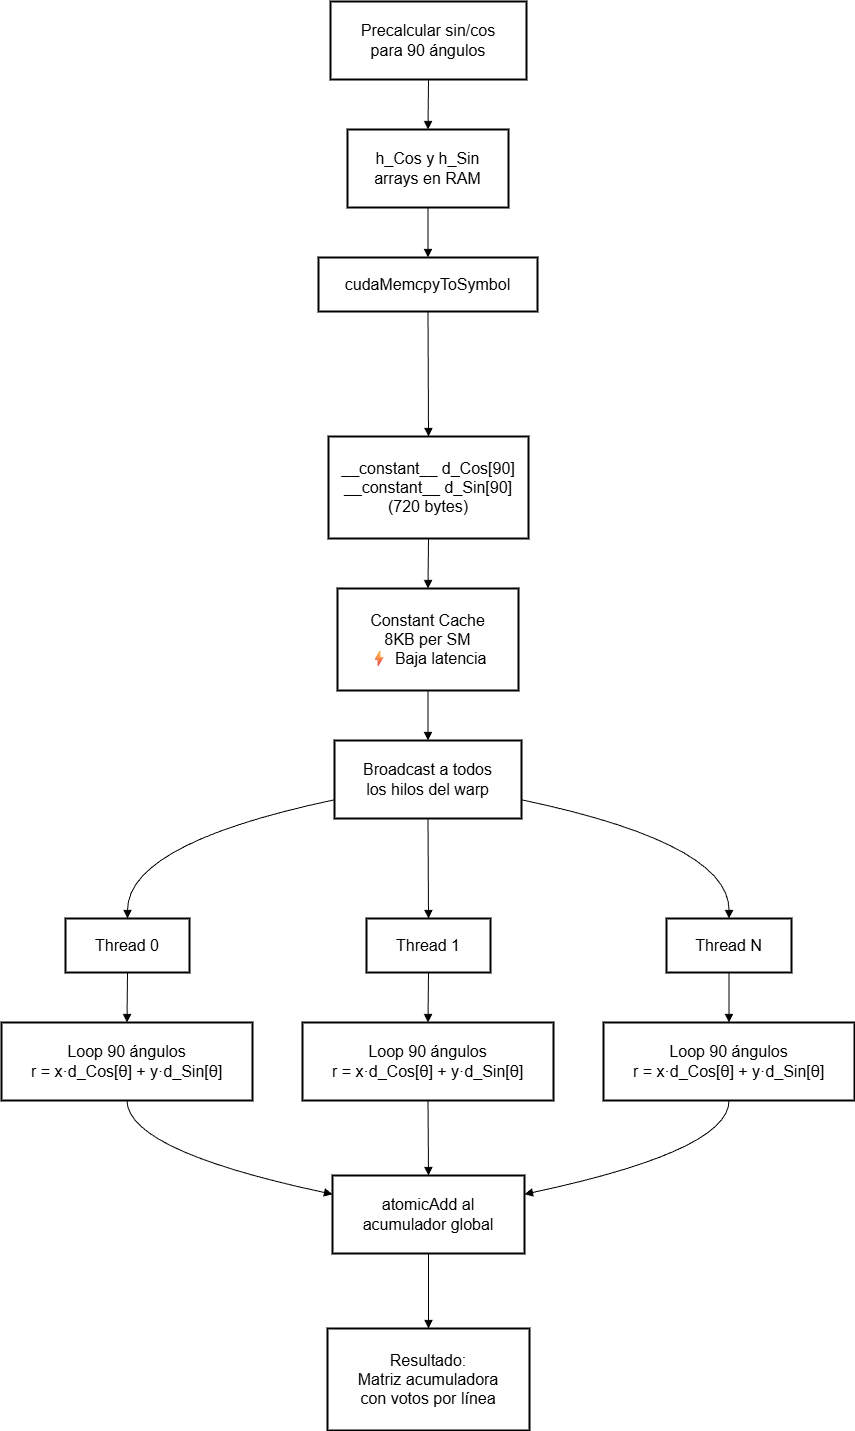

The diagram above was exported from draw.io. Its source (the exported page's mxGraphModel, read from the mxfile embedded in the PNG):
<mxGraphModel dx="2037" dy="1119" grid="1" gridSize="10" guides="1" tooltips="1" connect="1" arrows="1" fold="1" page="1" pageScale="1" pageWidth="850" pageHeight="1100" math="0" shadow="0">
  <root>
    <mxCell id="0" />
    <mxCell id="1" parent="0" />
    <mxCell id="OdGezd9tl2jgkdv-m4Pv-5" value="Precalcular sin/cos&#10;para 90 ángulos" style="whiteSpace=wrap;strokeWidth=2;fontSize=16;" vertex="1" parent="1">
      <mxGeometry x="544" y="45" width="196" height="78" as="geometry" />
    </mxCell>
    <mxCell id="OdGezd9tl2jgkdv-m4Pv-6" value="h_Cos y h_Sin&#10;arrays en RAM" style="whiteSpace=wrap;strokeWidth=2;fontSize=16;" vertex="1" parent="1">
      <mxGeometry x="561" y="173" width="161" height="78" as="geometry" />
    </mxCell>
    <mxCell id="OdGezd9tl2jgkdv-m4Pv-7" value="cudaMemcpyToSymbol" style="whiteSpace=wrap;strokeWidth=2;fontSize=16;" vertex="1" parent="1">
      <mxGeometry x="532" y="301" width="219" height="54" as="geometry" />
    </mxCell>
    <mxCell id="OdGezd9tl2jgkdv-m4Pv-8" value="__constant__ d_Cos[90]&#10;__constant__ d_Sin[90]&#10;(720 bytes)" style="whiteSpace=wrap;strokeWidth=2;fontSize=16;" vertex="1" parent="1">
      <mxGeometry x="542" y="480" width="200" height="102" as="geometry" />
    </mxCell>
    <mxCell id="OdGezd9tl2jgkdv-m4Pv-9" value="Constant Cache&#10;8KB per SM&#10;⚡ Baja latencia" style="whiteSpace=wrap;strokeWidth=2;fontSize=16;" vertex="1" parent="1">
      <mxGeometry x="551" y="632" width="181" height="102" as="geometry" />
    </mxCell>
    <mxCell id="OdGezd9tl2jgkdv-m4Pv-10" value="Broadcast a todos&#10;los hilos del warp" style="whiteSpace=wrap;strokeWidth=2;fontSize=16;" vertex="1" parent="1">
      <mxGeometry x="548" y="784" width="187" height="78" as="geometry" />
    </mxCell>
    <mxCell id="OdGezd9tl2jgkdv-m4Pv-11" value="Thread 0" style="whiteSpace=wrap;strokeWidth=2;fontSize=16;" vertex="1" parent="1">
      <mxGeometry x="279" y="962" width="124" height="54" as="geometry" />
    </mxCell>
    <mxCell id="OdGezd9tl2jgkdv-m4Pv-12" value="Thread 1" style="whiteSpace=wrap;strokeWidth=2;fontSize=16;" vertex="1" parent="1">
      <mxGeometry x="580" y="962" width="124" height="54" as="geometry" />
    </mxCell>
    <mxCell id="OdGezd9tl2jgkdv-m4Pv-13" value="Thread N" style="whiteSpace=wrap;strokeWidth=2;fontSize=16;" vertex="1" parent="1">
      <mxGeometry x="880" y="962" width="125" height="54" as="geometry" />
    </mxCell>
    <mxCell id="OdGezd9tl2jgkdv-m4Pv-14" value="Loop 90 ángulos&#10;r = x·d_Cos[θ] + y·d_Sin[θ]" style="whiteSpace=wrap;strokeWidth=2;fontSize=16;" vertex="1" parent="1">
      <mxGeometry x="215" y="1066" width="251" height="78" as="geometry" />
    </mxCell>
    <mxCell id="OdGezd9tl2jgkdv-m4Pv-15" value="Loop 90 ángulos&#10;r = x·d_Cos[θ] + y·d_Sin[θ]" style="whiteSpace=wrap;strokeWidth=2;fontSize=16;" vertex="1" parent="1">
      <mxGeometry x="516" y="1066" width="251" height="78" as="geometry" />
    </mxCell>
    <mxCell id="OdGezd9tl2jgkdv-m4Pv-16" value="Loop 90 ángulos&#10;r = x·d_Cos[θ] + y·d_Sin[θ]" style="whiteSpace=wrap;strokeWidth=2;fontSize=16;" vertex="1" parent="1">
      <mxGeometry x="817" y="1066" width="251" height="78" as="geometry" />
    </mxCell>
    <mxCell id="OdGezd9tl2jgkdv-m4Pv-17" value="atomicAdd al&#10;acumulador global" style="whiteSpace=wrap;strokeWidth=2;fontSize=16;" vertex="1" parent="1">
      <mxGeometry x="546" y="1219" width="192" height="78" as="geometry" />
    </mxCell>
    <mxCell id="OdGezd9tl2jgkdv-m4Pv-18" value="Resultado:&#10;Matriz acumuladora&#10;con votos por línea" style="whiteSpace=wrap;strokeWidth=2;fontSize=16;" vertex="1" parent="1">
      <mxGeometry x="541" y="1372" width="202" height="102" as="geometry" />
    </mxCell>
    <mxCell id="OdGezd9tl2jgkdv-m4Pv-19" value="" style="curved=1;startArrow=none;endArrow=block;exitX=0.5;exitY=1;entryX=0.5;entryY=0;rounded=0;fontSize=16;" edge="1" parent="1" source="OdGezd9tl2jgkdv-m4Pv-5" target="OdGezd9tl2jgkdv-m4Pv-6">
      <mxGeometry relative="1" as="geometry">
        <Array as="points" />
      </mxGeometry>
    </mxCell>
    <mxCell id="OdGezd9tl2jgkdv-m4Pv-20" value="" style="curved=1;startArrow=none;endArrow=block;exitX=0.5;exitY=1;entryX=0.5;entryY=0;rounded=0;fontSize=16;" edge="1" parent="1" source="OdGezd9tl2jgkdv-m4Pv-6" target="OdGezd9tl2jgkdv-m4Pv-7">
      <mxGeometry relative="1" as="geometry">
        <Array as="points" />
      </mxGeometry>
    </mxCell>
    <mxCell id="OdGezd9tl2jgkdv-m4Pv-21" value="" style="curved=1;startArrow=none;endArrow=block;exitX=0.5;exitY=1;entryX=0.5;entryY=0;rounded=0;fontSize=16;" edge="1" parent="1" source="OdGezd9tl2jgkdv-m4Pv-7" target="OdGezd9tl2jgkdv-m4Pv-8">
      <mxGeometry relative="1" as="geometry">
        <Array as="points" />
      </mxGeometry>
    </mxCell>
    <mxCell id="OdGezd9tl2jgkdv-m4Pv-22" value="" style="curved=1;startArrow=none;endArrow=block;exitX=0.5;exitY=1;entryX=0.5;entryY=0;rounded=0;fontSize=16;" edge="1" parent="1" source="OdGezd9tl2jgkdv-m4Pv-8" target="OdGezd9tl2jgkdv-m4Pv-9">
      <mxGeometry relative="1" as="geometry">
        <Array as="points" />
      </mxGeometry>
    </mxCell>
    <mxCell id="OdGezd9tl2jgkdv-m4Pv-23" value="" style="curved=1;startArrow=none;endArrow=block;exitX=0.5;exitY=1;entryX=0.5;entryY=0;rounded=0;fontSize=16;" edge="1" parent="1" source="OdGezd9tl2jgkdv-m4Pv-9" target="OdGezd9tl2jgkdv-m4Pv-10">
      <mxGeometry relative="1" as="geometry">
        <Array as="points" />
      </mxGeometry>
    </mxCell>
    <mxCell id="OdGezd9tl2jgkdv-m4Pv-24" value="" style="curved=1;startArrow=none;endArrow=block;exitX=0;exitY=0.76;entryX=0.5;entryY=0;rounded=0;fontSize=16;" edge="1" parent="1" source="OdGezd9tl2jgkdv-m4Pv-10" target="OdGezd9tl2jgkdv-m4Pv-11">
      <mxGeometry relative="1" as="geometry">
        <Array as="points">
          <mxPoint x="341" y="887" />
        </Array>
      </mxGeometry>
    </mxCell>
    <mxCell id="OdGezd9tl2jgkdv-m4Pv-25" value="" style="curved=1;startArrow=none;endArrow=block;exitX=0.5;exitY=1;entryX=0.5;entryY=0;rounded=0;fontSize=16;" edge="1" parent="1" source="OdGezd9tl2jgkdv-m4Pv-10" target="OdGezd9tl2jgkdv-m4Pv-12">
      <mxGeometry relative="1" as="geometry">
        <Array as="points" />
      </mxGeometry>
    </mxCell>
    <mxCell id="OdGezd9tl2jgkdv-m4Pv-26" value="" style="curved=1;startArrow=none;endArrow=block;exitX=1;exitY=0.76;entryX=0.5;entryY=0;rounded=0;fontSize=16;" edge="1" parent="1" source="OdGezd9tl2jgkdv-m4Pv-10" target="OdGezd9tl2jgkdv-m4Pv-13">
      <mxGeometry relative="1" as="geometry">
        <Array as="points">
          <mxPoint x="943" y="887" />
        </Array>
      </mxGeometry>
    </mxCell>
    <mxCell id="OdGezd9tl2jgkdv-m4Pv-27" value="" style="curved=1;startArrow=none;endArrow=block;exitX=0.5;exitY=1;entryX=0.5;entryY=0;rounded=0;fontSize=16;" edge="1" parent="1" source="OdGezd9tl2jgkdv-m4Pv-11" target="OdGezd9tl2jgkdv-m4Pv-14">
      <mxGeometry relative="1" as="geometry">
        <Array as="points" />
      </mxGeometry>
    </mxCell>
    <mxCell id="OdGezd9tl2jgkdv-m4Pv-28" value="" style="curved=1;startArrow=none;endArrow=block;exitX=0.5;exitY=1;entryX=0.5;entryY=0;rounded=0;fontSize=16;" edge="1" parent="1" source="OdGezd9tl2jgkdv-m4Pv-12" target="OdGezd9tl2jgkdv-m4Pv-15">
      <mxGeometry relative="1" as="geometry">
        <Array as="points" />
      </mxGeometry>
    </mxCell>
    <mxCell id="OdGezd9tl2jgkdv-m4Pv-29" value="" style="curved=1;startArrow=none;endArrow=block;exitX=0.5;exitY=1;entryX=0.5;entryY=0;rounded=0;fontSize=16;" edge="1" parent="1" source="OdGezd9tl2jgkdv-m4Pv-13" target="OdGezd9tl2jgkdv-m4Pv-16">
      <mxGeometry relative="1" as="geometry">
        <Array as="points" />
      </mxGeometry>
    </mxCell>
    <mxCell id="OdGezd9tl2jgkdv-m4Pv-30" value="" style="curved=1;startArrow=none;endArrow=block;exitX=0.5;exitY=1;entryX=0;entryY=0.24;rounded=0;fontSize=16;" edge="1" parent="1" source="OdGezd9tl2jgkdv-m4Pv-14" target="OdGezd9tl2jgkdv-m4Pv-17">
      <mxGeometry relative="1" as="geometry">
        <Array as="points">
          <mxPoint x="341" y="1194" />
        </Array>
      </mxGeometry>
    </mxCell>
    <mxCell id="OdGezd9tl2jgkdv-m4Pv-31" value="" style="curved=1;startArrow=none;endArrow=block;exitX=0.5;exitY=1;entryX=0.5;entryY=0;rounded=0;fontSize=16;" edge="1" parent="1" source="OdGezd9tl2jgkdv-m4Pv-15" target="OdGezd9tl2jgkdv-m4Pv-17">
      <mxGeometry relative="1" as="geometry">
        <Array as="points" />
      </mxGeometry>
    </mxCell>
    <mxCell id="OdGezd9tl2jgkdv-m4Pv-32" value="" style="curved=1;startArrow=none;endArrow=block;exitX=0.5;exitY=1;entryX=1;entryY=0.24;rounded=0;fontSize=16;" edge="1" parent="1" source="OdGezd9tl2jgkdv-m4Pv-16" target="OdGezd9tl2jgkdv-m4Pv-17">
      <mxGeometry relative="1" as="geometry">
        <Array as="points">
          <mxPoint x="943" y="1194" />
        </Array>
      </mxGeometry>
    </mxCell>
    <mxCell id="OdGezd9tl2jgkdv-m4Pv-33" value="" style="curved=1;startArrow=none;endArrow=block;exitX=0.5;exitY=1;entryX=0.5;entryY=0;rounded=0;fontSize=16;" edge="1" parent="1" source="OdGezd9tl2jgkdv-m4Pv-17" target="OdGezd9tl2jgkdv-m4Pv-18">
      <mxGeometry relative="1" as="geometry">
        <Array as="points" />
      </mxGeometry>
    </mxCell>
  </root>
</mxGraphModel>